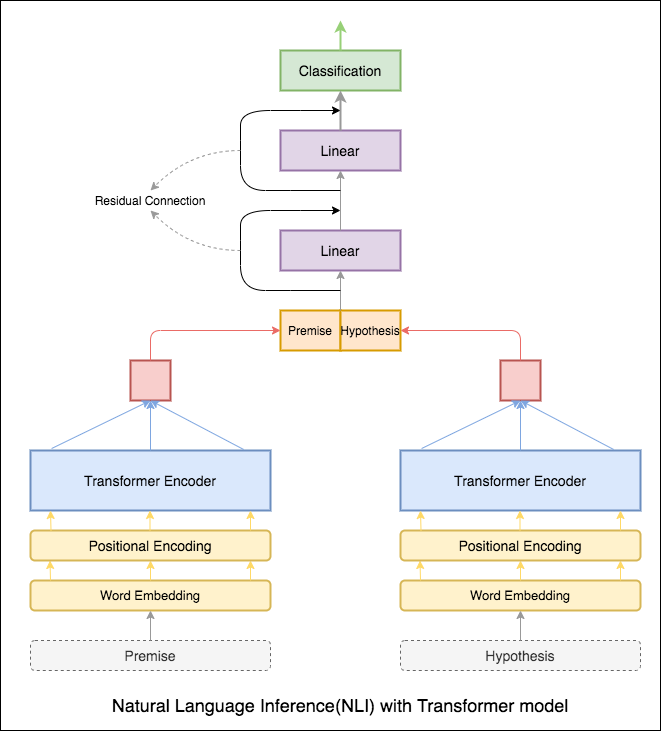

The diagram above was exported from draw.io. Its source (the exported page's mxGraphModel, read from the mxfile embedded in the PNG):
<mxGraphModel dx="786" dy="519" grid="1" gridSize="10" guides="1" tooltips="1" connect="1" arrows="1" fold="1" page="1" pageScale="1" pageWidth="850" pageHeight="1100" background="#ffffff" math="1" shadow="0">
  <root>
    <mxCell id="0" />
    <mxCell id="1" parent="0" />
    <mxCell id="-qiG2NTqrk6E1p-B_165-26" value="" style="rounded=0;whiteSpace=wrap;html=1;strokeWidth=1;" vertex="1" parent="1">
      <mxGeometry x="60" y="40" width="660" height="730" as="geometry" />
    </mxCell>
    <mxCell id="2PyYZE_cUMUE5ix1XfY3-25" value="Premise" style="rounded=0;whiteSpace=wrap;html=1;fillColor=#ffe6cc;strokeColor=#d79b00;strokeWidth=2;" parent="1" vertex="1">
      <mxGeometry x="340" y="350" width="60" height="40" as="geometry" />
    </mxCell>
    <mxCell id="2PyYZE_cUMUE5ix1XfY3-26" value="Hypothesis" style="rounded=0;whiteSpace=wrap;html=1;fillColor=#ffe6cc;strokeColor=#d79b00;strokeWidth=2;" parent="1" vertex="1">
      <mxGeometry x="400" y="350" width="60" height="40" as="geometry" />
    </mxCell>
    <mxCell id="2PyYZE_cUMUE5ix1XfY3-27" value="&lt;font style=&quot;font-size: 14px&quot;&gt;Linear&lt;/font&gt;" style="rounded=0;whiteSpace=wrap;html=1;fillColor=#e1d5e7;strokeColor=#9673a6;strokeWidth=2;" parent="1" vertex="1">
      <mxGeometry x="340" y="270" width="120" height="40" as="geometry" />
    </mxCell>
    <mxCell id="2PyYZE_cUMUE5ix1XfY3-28" value="&lt;font style=&quot;font-size: 14px&quot;&gt;Linear&lt;/font&gt;" style="rounded=0;whiteSpace=wrap;html=1;fillColor=#e1d5e7;strokeColor=#9673a6;strokeWidth=2;" parent="1" vertex="1">
      <mxGeometry x="340" y="170" width="120" height="40" as="geometry" />
    </mxCell>
    <mxCell id="2PyYZE_cUMUE5ix1XfY3-29" value="&lt;font style=&quot;font-size: 14px&quot;&gt;Classification&lt;/font&gt;" style="rounded=0;whiteSpace=wrap;html=1;fillColor=#d5e8d4;strokeColor=#82b366;strokeWidth=2;" parent="1" vertex="1">
      <mxGeometry x="340" y="90" width="120" height="40" as="geometry" />
    </mxCell>
    <mxCell id="2PyYZE_cUMUE5ix1XfY3-38" value="" style="endArrow=classic;html=1;entryX=0.5;entryY=1;entryDx=0;entryDy=0;strokeColor=#999999;strokeWidth=1;" parent="1" target="2PyYZE_cUMUE5ix1XfY3-27" edge="1">
      <mxGeometry width="50" height="50" relative="1" as="geometry">
        <mxPoint x="400" y="350" as="sourcePoint" />
        <mxPoint x="530" y="400" as="targetPoint" />
      </mxGeometry>
    </mxCell>
    <mxCell id="2PyYZE_cUMUE5ix1XfY3-39" value="" style="endArrow=classic;html=1;entryX=0.5;entryY=1;entryDx=0;entryDy=0;exitX=0.5;exitY=0;exitDx=0;exitDy=0;strokeColor=#999999;strokeWidth=1;" parent="1" source="2PyYZE_cUMUE5ix1XfY3-27" target="2PyYZE_cUMUE5ix1XfY3-28" edge="1">
      <mxGeometry width="50" height="50" relative="1" as="geometry">
        <mxPoint x="480" y="450" as="sourcePoint" />
        <mxPoint x="530" y="400" as="targetPoint" />
      </mxGeometry>
    </mxCell>
    <mxCell id="2PyYZE_cUMUE5ix1XfY3-40" value="" style="endArrow=classic;html=1;entryX=0.5;entryY=1;entryDx=0;entryDy=0;exitX=0.5;exitY=0;exitDx=0;exitDy=0;strokeColor=#999999;strokeWidth=2;" parent="1" source="2PyYZE_cUMUE5ix1XfY3-28" target="2PyYZE_cUMUE5ix1XfY3-29" edge="1">
      <mxGeometry width="50" height="50" relative="1" as="geometry">
        <mxPoint x="480" y="340" as="sourcePoint" />
        <mxPoint x="530" y="290" as="targetPoint" />
      </mxGeometry>
    </mxCell>
    <mxCell id="2PyYZE_cUMUE5ix1XfY3-51" value="" style="curved=1;endArrow=classic;html=1;strokeWidth=1;" parent="1" edge="1">
      <mxGeometry width="50" height="50" relative="1" as="geometry">
        <mxPoint x="400" y="330" as="sourcePoint" />
        <mxPoint x="400" y="250" as="targetPoint" />
        <Array as="points">
          <mxPoint x="350" y="330" />
          <mxPoint x="300" y="330" />
          <mxPoint x="300" y="280" />
          <mxPoint x="300" y="250" />
          <mxPoint x="360" y="250" />
        </Array>
      </mxGeometry>
    </mxCell>
    <mxCell id="2PyYZE_cUMUE5ix1XfY3-53" value="" style="curved=1;endArrow=classic;html=1;strokeWidth=1;" parent="1" edge="1">
      <mxGeometry width="50" height="50" relative="1" as="geometry">
        <mxPoint x="400" y="230" as="sourcePoint" />
        <mxPoint x="400" y="150" as="targetPoint" />
        <Array as="points">
          <mxPoint x="350" y="230" />
          <mxPoint x="300" y="230" />
          <mxPoint x="300" y="180" />
          <mxPoint x="300" y="150" />
          <mxPoint x="360" y="150" />
        </Array>
      </mxGeometry>
    </mxCell>
    <mxCell id="2PyYZE_cUMUE5ix1XfY3-54" value="" style="endArrow=classic;html=1;strokeWidth=2;strokeColor=#97D077;" parent="1" edge="1">
      <mxGeometry width="50" height="50" relative="1" as="geometry">
        <mxPoint x="400" y="90" as="sourcePoint" />
        <mxPoint x="400" y="60" as="targetPoint" />
      </mxGeometry>
    </mxCell>
    <mxCell id="2PyYZE_cUMUE5ix1XfY3-55" value="&lt;font size=&quot;1&quot;&gt;&lt;span style=&quot;font-size: 18px&quot;&gt;Natural Language Inference(NLI) with Transformer model&lt;/span&gt;&lt;/font&gt;" style="text;html=1;strokeColor=none;fillColor=none;align=center;verticalAlign=middle;whiteSpace=wrap;rounded=0;dashed=1;" parent="1" vertex="1">
      <mxGeometry x="80" y="730" width="640" height="30" as="geometry" />
    </mxCell>
    <mxCell id="2PyYZE_cUMUE5ix1XfY3-57" value="Residual Connection" style="text;html=1;strokeColor=none;fillColor=none;align=center;verticalAlign=middle;whiteSpace=wrap;rounded=0;dashed=1;" parent="1" vertex="1">
      <mxGeometry x="140" y="230" width="140" height="20" as="geometry" />
    </mxCell>
    <mxCell id="2PyYZE_cUMUE5ix1XfY3-58" value="" style="curved=1;endArrow=classic;html=1;strokeWidth=1;entryX=0.5;entryY=0;entryDx=0;entryDy=0;dashed=1;strokeColor=#999999;" parent="1" target="2PyYZE_cUMUE5ix1XfY3-57" edge="1">
      <mxGeometry width="50" height="50" relative="1" as="geometry">
        <mxPoint x="300" y="190" as="sourcePoint" />
        <mxPoint x="500" y="330" as="targetPoint" />
        <Array as="points">
          <mxPoint x="250" y="190" />
        </Array>
      </mxGeometry>
    </mxCell>
    <mxCell id="2PyYZE_cUMUE5ix1XfY3-59" value="" style="curved=1;endArrow=classic;html=1;strokeWidth=1;entryX=0.5;entryY=1;entryDx=0;entryDy=0;dashed=1;strokeColor=#999999;" parent="1" target="2PyYZE_cUMUE5ix1XfY3-57" edge="1">
      <mxGeometry width="50" height="50" relative="1" as="geometry">
        <mxPoint x="300" y="290" as="sourcePoint" />
        <mxPoint x="500" y="330" as="targetPoint" />
        <Array as="points">
          <mxPoint x="250" y="290" />
        </Array>
      </mxGeometry>
    </mxCell>
    <mxCell id="-pXk2NP0ndTJ5sQBWVYG-18" value="" style="rounded=0;whiteSpace=wrap;html=1;fillColor=#f8cecc;strokeColor=#b85450;strokeWidth=2;" parent="1" vertex="1">
      <mxGeometry x="560" y="400" width="40" height="40" as="geometry" />
    </mxCell>
    <mxCell id="-pXk2NP0ndTJ5sQBWVYG-32" value="&lt;font style=&quot;font-size: 13px&quot;&gt;Word Embedding&lt;/font&gt;" style="rounded=1;whiteSpace=wrap;html=1;fillColor=#fff2cc;strokeColor=#d6b656;strokeWidth=2;" parent="1" vertex="1">
      <mxGeometry x="90" y="620" width="240" height="30" as="geometry" />
    </mxCell>
    <mxCell id="-pXk2NP0ndTJ5sQBWVYG-33" value="" style="endArrow=classic;html=1;entryX=0.5;entryY=1;entryDx=0;entryDy=0;strokeColor=#FFD966;" parent="1" edge="1">
      <mxGeometry width="50" height="50" relative="1" as="geometry">
        <mxPoint x="110" y="620" as="sourcePoint" />
        <mxPoint x="109.5" y="600" as="targetPoint" />
      </mxGeometry>
    </mxCell>
    <mxCell id="-pXk2NP0ndTJ5sQBWVYG-34" value="" style="endArrow=classic;html=1;strokeColor=#FFD966;" parent="1" edge="1">
      <mxGeometry width="50" height="50" relative="1" as="geometry">
        <mxPoint x="210" y="620" as="sourcePoint" />
        <mxPoint x="210" y="600" as="targetPoint" />
      </mxGeometry>
    </mxCell>
    <mxCell id="-pXk2NP0ndTJ5sQBWVYG-35" value="&lt;font style=&quot;font-size: 14px&quot;&gt;Premise&lt;/font&gt;" style="rounded=1;whiteSpace=wrap;html=1;strokeWidth=1;dashed=1;fillColor=#f5f5f5;strokeColor=#666666;fontColor=#333333;" parent="1" vertex="1">
      <mxGeometry x="90" y="680" width="240" height="30" as="geometry" />
    </mxCell>
    <mxCell id="-pXk2NP0ndTJ5sQBWVYG-36" value="" style="endArrow=classic;html=1;entryX=0.5;entryY=1;entryDx=0;entryDy=0;strokeColor=#999999;" parent="1" edge="1">
      <mxGeometry width="50" height="50" relative="1" as="geometry">
        <mxPoint x="210" y="680" as="sourcePoint" />
        <mxPoint x="210" y="650" as="targetPoint" />
      </mxGeometry>
    </mxCell>
    <mxCell id="-pXk2NP0ndTJ5sQBWVYG-44" value="" style="endArrow=classic;html=1;strokeColor=#FFD966;" parent="1" edge="1">
      <mxGeometry width="50" height="50" relative="1" as="geometry">
        <mxPoint x="310" y="620" as="sourcePoint" />
        <mxPoint x="310" y="600" as="targetPoint" />
      </mxGeometry>
    </mxCell>
    <mxCell id="-pXk2NP0ndTJ5sQBWVYG-47" value="" style="rounded=0;whiteSpace=wrap;html=1;fillColor=#f8cecc;strokeColor=#b85450;strokeWidth=2;" parent="1" vertex="1">
      <mxGeometry x="190" y="400" width="40" height="40" as="geometry" />
    </mxCell>
    <mxCell id="-pXk2NP0ndTJ5sQBWVYG-51" value="" style="edgeStyle=elbowEdgeStyle;elbow=vertical;endArrow=classic;html=1;exitX=0.5;exitY=0;exitDx=0;exitDy=0;strokeColor=#EA6B66;" parent="1" source="-pXk2NP0ndTJ5sQBWVYG-47" edge="1">
      <mxGeometry width="50" height="50" relative="1" as="geometry">
        <mxPoint x="390" y="530" as="sourcePoint" />
        <mxPoint x="340" y="370" as="targetPoint" />
        <Array as="points">
          <mxPoint x="270" y="370" />
        </Array>
      </mxGeometry>
    </mxCell>
    <mxCell id="-pXk2NP0ndTJ5sQBWVYG-52" value="" style="edgeStyle=elbowEdgeStyle;elbow=vertical;endArrow=classic;html=1;exitX=0.5;exitY=0;exitDx=0;exitDy=0;strokeColor=#EA6B66;" parent="1" source="-pXk2NP0ndTJ5sQBWVYG-18" edge="1">
      <mxGeometry width="50" height="50" relative="1" as="geometry">
        <mxPoint x="360" y="530" as="sourcePoint" />
        <mxPoint x="460" y="370" as="targetPoint" />
        <Array as="points">
          <mxPoint x="510" y="370" />
        </Array>
      </mxGeometry>
    </mxCell>
    <mxCell id="-qiG2NTqrk6E1p-B_165-1" value="&lt;font style=&quot;font-size: 14px&quot;&gt;Transformer Encoder&lt;/font&gt;" style="rounded=0;whiteSpace=wrap;html=1;fillColor=#dae8fc;strokeColor=#6c8ebf;strokeWidth=2;" vertex="1" parent="1">
      <mxGeometry x="90" y="490" width="240" height="60" as="geometry" />
    </mxCell>
    <mxCell id="-qiG2NTqrk6E1p-B_165-4" value="&lt;font style=&quot;font-size: 14px&quot;&gt;Positional Encoding&lt;/font&gt;" style="rounded=1;whiteSpace=wrap;html=1;fillColor=#fff2cc;strokeColor=#d6b656;strokeWidth=2;" vertex="1" parent="1">
      <mxGeometry x="90" y="570" width="240" height="30" as="geometry" />
    </mxCell>
    <mxCell id="-qiG2NTqrk6E1p-B_165-5" value="" style="endArrow=classic;html=1;entryX=0.5;entryY=1;entryDx=0;entryDy=0;exitX=0.088;exitY=-0.033;exitDx=0;exitDy=0;exitPerimeter=0;strokeColor=#7EA6E0;" edge="1" parent="1" source="-qiG2NTqrk6E1p-B_165-1" target="-pXk2NP0ndTJ5sQBWVYG-47">
      <mxGeometry width="50" height="50" relative="1" as="geometry">
        <mxPoint x="390" y="520" as="sourcePoint" />
        <mxPoint x="440" y="470" as="targetPoint" />
      </mxGeometry>
    </mxCell>
    <mxCell id="-qiG2NTqrk6E1p-B_165-6" value="" style="endArrow=classic;html=1;exitX=0.5;exitY=0;exitDx=0;exitDy=0;entryX=0.5;entryY=1;entryDx=0;entryDy=0;strokeColor=#7EA6E0;" edge="1" parent="1" source="-qiG2NTqrk6E1p-B_165-1" target="-pXk2NP0ndTJ5sQBWVYG-47">
      <mxGeometry width="50" height="50" relative="1" as="geometry">
        <mxPoint x="390" y="520" as="sourcePoint" />
        <mxPoint x="200" y="440" as="targetPoint" />
      </mxGeometry>
    </mxCell>
    <mxCell id="-qiG2NTqrk6E1p-B_165-7" value="" style="endArrow=classic;html=1;strokeColor=#7EA6E0;exitX=0.888;exitY=-0.017;exitDx=0;exitDy=0;exitPerimeter=0;" edge="1" parent="1" source="-qiG2NTqrk6E1p-B_165-1">
      <mxGeometry width="50" height="50" relative="1" as="geometry">
        <mxPoint x="300" y="480" as="sourcePoint" />
        <mxPoint x="210" y="440" as="targetPoint" />
      </mxGeometry>
    </mxCell>
    <mxCell id="-qiG2NTqrk6E1p-B_165-8" value="" style="endArrow=classic;html=1;entryX=0.5;entryY=1;entryDx=0;entryDy=0;strokeColor=#FFD966;" edge="1" parent="1">
      <mxGeometry width="50" height="50" relative="1" as="geometry">
        <mxPoint x="110.5" y="570" as="sourcePoint" />
        <mxPoint x="110" y="550" as="targetPoint" />
      </mxGeometry>
    </mxCell>
    <mxCell id="-qiG2NTqrk6E1p-B_165-9" value="" style="endArrow=classic;html=1;strokeColor=#FFD966;" edge="1" parent="1">
      <mxGeometry width="50" height="50" relative="1" as="geometry">
        <mxPoint x="209.5" y="570" as="sourcePoint" />
        <mxPoint x="209.5" y="550" as="targetPoint" />
      </mxGeometry>
    </mxCell>
    <mxCell id="-qiG2NTqrk6E1p-B_165-10" value="" style="endArrow=classic;html=1;strokeColor=#FFD966;" edge="1" parent="1">
      <mxGeometry width="50" height="50" relative="1" as="geometry">
        <mxPoint x="310" y="570" as="sourcePoint" />
        <mxPoint x="310" y="550" as="targetPoint" />
      </mxGeometry>
    </mxCell>
    <mxCell id="-qiG2NTqrk6E1p-B_165-11" value="&lt;font style=&quot;font-size: 13px&quot;&gt;Word Embedding&lt;/font&gt;" style="rounded=1;whiteSpace=wrap;html=1;fillColor=#fff2cc;strokeColor=#d6b656;strokeWidth=2;" vertex="1" parent="1">
      <mxGeometry x="460" y="620" width="240" height="30" as="geometry" />
    </mxCell>
    <mxCell id="-qiG2NTqrk6E1p-B_165-12" value="" style="endArrow=classic;html=1;entryX=0.5;entryY=1;entryDx=0;entryDy=0;strokeColor=#FFD966;" edge="1" parent="1">
      <mxGeometry width="50" height="50" relative="1" as="geometry">
        <mxPoint x="480" y="620" as="sourcePoint" />
        <mxPoint x="479.5" y="600" as="targetPoint" />
      </mxGeometry>
    </mxCell>
    <mxCell id="-qiG2NTqrk6E1p-B_165-13" value="" style="endArrow=classic;html=1;strokeColor=#FFD966;" edge="1" parent="1">
      <mxGeometry width="50" height="50" relative="1" as="geometry">
        <mxPoint x="580" y="620" as="sourcePoint" />
        <mxPoint x="580" y="600" as="targetPoint" />
      </mxGeometry>
    </mxCell>
    <mxCell id="-qiG2NTqrk6E1p-B_165-14" value="&lt;font style=&quot;font-size: 14px&quot;&gt;Hypothesis&lt;/font&gt;" style="rounded=1;whiteSpace=wrap;html=1;strokeWidth=1;dashed=1;fillColor=#f5f5f5;strokeColor=#666666;fontColor=#333333;" vertex="1" parent="1">
      <mxGeometry x="460" y="680" width="240" height="30" as="geometry" />
    </mxCell>
    <mxCell id="-qiG2NTqrk6E1p-B_165-15" value="" style="endArrow=classic;html=1;entryX=0.5;entryY=1;entryDx=0;entryDy=0;strokeColor=#999999;" edge="1" parent="1">
      <mxGeometry width="50" height="50" relative="1" as="geometry">
        <mxPoint x="580" y="680" as="sourcePoint" />
        <mxPoint x="580" y="650" as="targetPoint" />
      </mxGeometry>
    </mxCell>
    <mxCell id="-qiG2NTqrk6E1p-B_165-16" value="" style="endArrow=classic;html=1;strokeColor=#FFD966;" edge="1" parent="1">
      <mxGeometry width="50" height="50" relative="1" as="geometry">
        <mxPoint x="680" y="620" as="sourcePoint" />
        <mxPoint x="680" y="600" as="targetPoint" />
      </mxGeometry>
    </mxCell>
    <mxCell id="-qiG2NTqrk6E1p-B_165-17" value="&lt;font style=&quot;font-size: 14px&quot;&gt;Transformer Encoder&lt;/font&gt;" style="rounded=0;whiteSpace=wrap;html=1;fillColor=#dae8fc;strokeColor=#6c8ebf;strokeWidth=2;" vertex="1" parent="1">
      <mxGeometry x="460" y="490" width="240" height="60" as="geometry" />
    </mxCell>
    <mxCell id="-qiG2NTqrk6E1p-B_165-18" value="&lt;font style=&quot;font-size: 14px&quot;&gt;Positional Encoding&lt;/font&gt;" style="rounded=1;whiteSpace=wrap;html=1;fillColor=#fff2cc;strokeColor=#d6b656;strokeWidth=2;" vertex="1" parent="1">
      <mxGeometry x="460" y="570" width="240" height="30" as="geometry" />
    </mxCell>
    <mxCell id="-qiG2NTqrk6E1p-B_165-19" value="" style="endArrow=classic;html=1;entryX=0.5;entryY=1;entryDx=0;entryDy=0;exitX=0.088;exitY=-0.033;exitDx=0;exitDy=0;exitPerimeter=0;strokeColor=#7EA6E0;" edge="1" parent="1" source="-qiG2NTqrk6E1p-B_165-17">
      <mxGeometry width="50" height="50" relative="1" as="geometry">
        <mxPoint x="760" y="520" as="sourcePoint" />
        <mxPoint x="580" y="440" as="targetPoint" />
      </mxGeometry>
    </mxCell>
    <mxCell id="-qiG2NTqrk6E1p-B_165-20" value="" style="endArrow=classic;html=1;exitX=0.5;exitY=0;exitDx=0;exitDy=0;entryX=0.5;entryY=1;entryDx=0;entryDy=0;strokeColor=#7EA6E0;" edge="1" parent="1" source="-qiG2NTqrk6E1p-B_165-17">
      <mxGeometry width="50" height="50" relative="1" as="geometry">
        <mxPoint x="760" y="520" as="sourcePoint" />
        <mxPoint x="580" y="440" as="targetPoint" />
      </mxGeometry>
    </mxCell>
    <mxCell id="-qiG2NTqrk6E1p-B_165-21" value="" style="endArrow=classic;html=1;strokeColor=#7EA6E0;exitX=0.888;exitY=-0.017;exitDx=0;exitDy=0;exitPerimeter=0;" edge="1" parent="1" source="-qiG2NTqrk6E1p-B_165-17">
      <mxGeometry width="50" height="50" relative="1" as="geometry">
        <mxPoint x="670" y="480" as="sourcePoint" />
        <mxPoint x="580" y="440" as="targetPoint" />
      </mxGeometry>
    </mxCell>
    <mxCell id="-qiG2NTqrk6E1p-B_165-22" value="" style="endArrow=classic;html=1;entryX=0.5;entryY=1;entryDx=0;entryDy=0;strokeColor=#FFD966;" edge="1" parent="1">
      <mxGeometry width="50" height="50" relative="1" as="geometry">
        <mxPoint x="480.5" y="570" as="sourcePoint" />
        <mxPoint x="480" y="550" as="targetPoint" />
      </mxGeometry>
    </mxCell>
    <mxCell id="-qiG2NTqrk6E1p-B_165-23" value="" style="endArrow=classic;html=1;strokeColor=#FFD966;" edge="1" parent="1">
      <mxGeometry width="50" height="50" relative="1" as="geometry">
        <mxPoint x="579.5" y="570" as="sourcePoint" />
        <mxPoint x="579.5" y="550" as="targetPoint" />
      </mxGeometry>
    </mxCell>
    <mxCell id="-qiG2NTqrk6E1p-B_165-24" value="" style="endArrow=classic;html=1;strokeColor=#FFD966;" edge="1" parent="1">
      <mxGeometry width="50" height="50" relative="1" as="geometry">
        <mxPoint x="680" y="570" as="sourcePoint" />
        <mxPoint x="680" y="550" as="targetPoint" />
      </mxGeometry>
    </mxCell>
  </root>
</mxGraphModel>